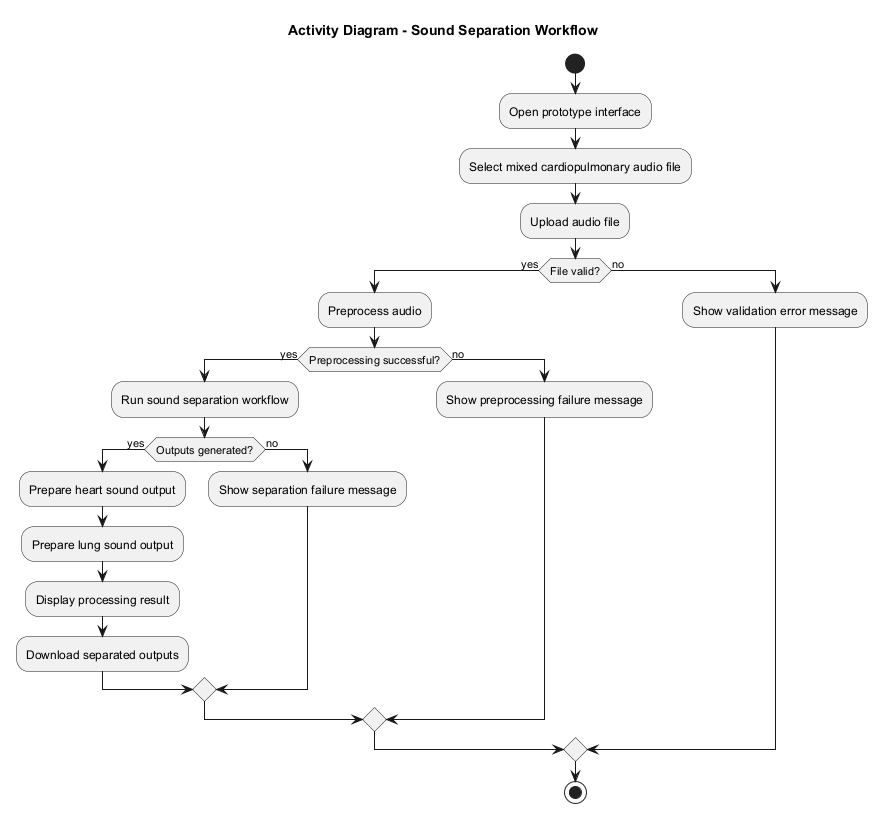

The diagram above was rendered by PlantUML. Its source (embedded in the PNG):
@startuml
title Activity Diagram - Sound Separation Workflow

start
:Open prototype interface;
:Select mixed cardiopulmonary audio file;
:Upload audio file;

if (File valid?) then (yes)
  :Preprocess audio;
  if (Preprocessing successful?) then (yes)
    :Run sound separation workflow;
    if (Outputs generated?) then (yes)
      :Prepare heart sound output;
      :Prepare lung sound output;
      :Display processing result;
      :Download separated outputs;
    else (no)
      :Show separation failure message;
    endif
  else (no)
    :Show preprocessing failure message;
  endif
else (no)
  :Show validation error message;
endif

stop
@enduml